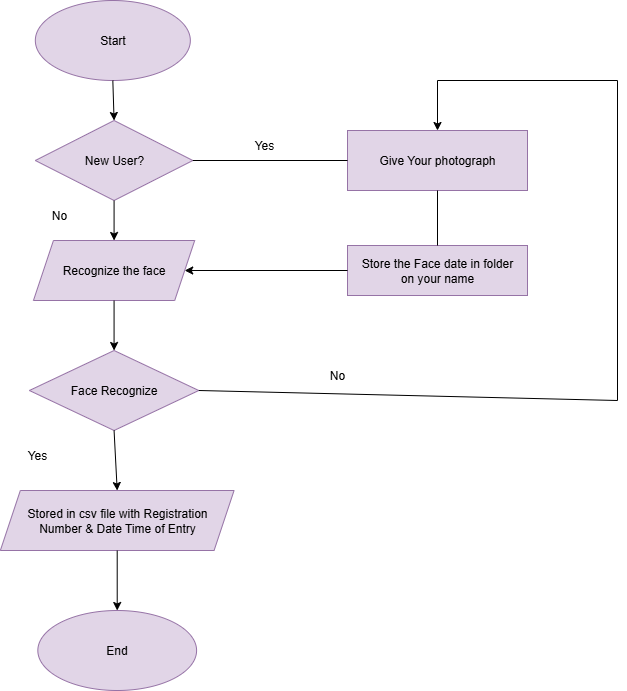

The diagram above was exported from draw.io. Its source (the exported page's mxGraphModel, read from the mxfile embedded in the PNG):
<mxGraphModel dx="1034" dy="570" grid="1" gridSize="10" guides="1" tooltips="1" connect="1" arrows="1" fold="1" page="1" pageScale="1" pageWidth="850" pageHeight="1100" math="0" shadow="0">
  <root>
    <mxCell id="0" />
    <mxCell id="1" parent="0" />
    <mxCell id="0oSA74Ma4_RipOdTDNmD-1" value="Start" style="ellipse;whiteSpace=wrap;html=1;fillColor=#e1d5e7;strokeColor=#9673a6;" vertex="1" parent="1">
      <mxGeometry x="47.830000000000005" y="40" width="155" height="80" as="geometry" />
    </mxCell>
    <mxCell id="0oSA74Ma4_RipOdTDNmD-2" value="New User?" style="rhombus;whiteSpace=wrap;html=1;fillColor=#e1d5e7;strokeColor=#9673a6;" vertex="1" parent="1">
      <mxGeometry x="47.830000000000005" y="160" width="157.5" height="80" as="geometry" />
    </mxCell>
    <mxCell id="0oSA74Ma4_RipOdTDNmD-3" value="Recognize the face" style="shape=parallelogram;perimeter=parallelogramPerimeter;whiteSpace=wrap;html=1;fixedSize=1;fillColor=#e1d5e7;strokeColor=#9673a6;" vertex="1" parent="1">
      <mxGeometry x="45.95" y="280" width="161.25" height="60" as="geometry" />
    </mxCell>
    <mxCell id="0oSA74Ma4_RipOdTDNmD-5" value="Face Recognize" style="rhombus;whiteSpace=wrap;html=1;fillColor=#e1d5e7;strokeColor=#9673a6;" vertex="1" parent="1">
      <mxGeometry x="41.89" y="390" width="169.37" height="80" as="geometry" />
    </mxCell>
    <mxCell id="0oSA74Ma4_RipOdTDNmD-6" value="Stored in csv file with Registration&lt;div&gt;Number &amp;amp; Date Time of Entry&lt;/div&gt;" style="shape=parallelogram;perimeter=parallelogramPerimeter;whiteSpace=wrap;html=1;fixedSize=1;fillColor=#e1d5e7;strokeColor=#9673a6;" vertex="1" parent="1">
      <mxGeometry x="12.840000000000003" y="530" width="233.73" height="60" as="geometry" />
    </mxCell>
    <mxCell id="0oSA74Ma4_RipOdTDNmD-7" value="End" style="ellipse;whiteSpace=wrap;html=1;fillColor=#e1d5e7;strokeColor=#9673a6;" vertex="1" parent="1">
      <mxGeometry x="50.330000000000005" y="650" width="158.75" height="80" as="geometry" />
    </mxCell>
    <mxCell id="0oSA74Ma4_RipOdTDNmD-8" value="" style="endArrow=classic;html=1;rounded=0;exitX=0.5;exitY=1;exitDx=0;exitDy=0;entryX=0.5;entryY=0;entryDx=0;entryDy=0;" edge="1" parent="1" source="0oSA74Ma4_RipOdTDNmD-1" target="0oSA74Ma4_RipOdTDNmD-2">
      <mxGeometry width="50" height="50" relative="1" as="geometry">
        <mxPoint x="430" y="320" as="sourcePoint" />
        <mxPoint x="480" y="270" as="targetPoint" />
      </mxGeometry>
    </mxCell>
    <mxCell id="0oSA74Ma4_RipOdTDNmD-9" value="" style="endArrow=classic;html=1;rounded=0;exitX=0.5;exitY=1;exitDx=0;exitDy=0;entryX=0.5;entryY=0;entryDx=0;entryDy=0;" edge="1" parent="1" source="0oSA74Ma4_RipOdTDNmD-2" target="0oSA74Ma4_RipOdTDNmD-3">
      <mxGeometry width="50" height="50" relative="1" as="geometry">
        <mxPoint x="430" y="290" as="sourcePoint" />
        <mxPoint x="480" y="240" as="targetPoint" />
      </mxGeometry>
    </mxCell>
    <mxCell id="0oSA74Ma4_RipOdTDNmD-10" value="" style="endArrow=classic;html=1;rounded=0;exitX=0.5;exitY=1;exitDx=0;exitDy=0;" edge="1" parent="1" source="0oSA74Ma4_RipOdTDNmD-3" target="0oSA74Ma4_RipOdTDNmD-5">
      <mxGeometry width="50" height="50" relative="1" as="geometry">
        <mxPoint x="430" y="290" as="sourcePoint" />
        <mxPoint x="480" y="240" as="targetPoint" />
      </mxGeometry>
    </mxCell>
    <mxCell id="0oSA74Ma4_RipOdTDNmD-12" value="" style="endArrow=classic;html=1;rounded=0;exitX=0.5;exitY=1;exitDx=0;exitDy=0;entryX=0.5;entryY=0;entryDx=0;entryDy=0;" edge="1" parent="1" source="0oSA74Ma4_RipOdTDNmD-5" target="0oSA74Ma4_RipOdTDNmD-6">
      <mxGeometry width="50" height="50" relative="1" as="geometry">
        <mxPoint x="430" y="410" as="sourcePoint" />
        <mxPoint x="140" y="510" as="targetPoint" />
      </mxGeometry>
    </mxCell>
    <mxCell id="0oSA74Ma4_RipOdTDNmD-13" value="" style="endArrow=classic;html=1;rounded=0;entryX=0.5;entryY=0;entryDx=0;entryDy=0;exitX=0.5;exitY=1;exitDx=0;exitDy=0;" edge="1" parent="1" source="0oSA74Ma4_RipOdTDNmD-6" target="0oSA74Ma4_RipOdTDNmD-7">
      <mxGeometry width="50" height="50" relative="1" as="geometry">
        <mxPoint x="150" y="620" as="sourcePoint" />
        <mxPoint x="530" y="530" as="targetPoint" />
      </mxGeometry>
    </mxCell>
    <mxCell id="0oSA74Ma4_RipOdTDNmD-18" value="Store the Face date in folder&lt;div&gt;on your name&lt;/div&gt;" style="rounded=0;whiteSpace=wrap;html=1;fillColor=#e1d5e7;strokeColor=#9673a6;" vertex="1" parent="1">
      <mxGeometry x="360" y="285" width="180" height="50" as="geometry" />
    </mxCell>
    <mxCell id="0oSA74Ma4_RipOdTDNmD-19" value="Give Your photograph" style="rounded=0;whiteSpace=wrap;html=1;fillColor=#e1d5e7;strokeColor=#9673a6;" vertex="1" parent="1">
      <mxGeometry x="360" y="170" width="180" height="60" as="geometry" />
    </mxCell>
    <mxCell id="0oSA74Ma4_RipOdTDNmD-21" value="" style="endArrow=none;html=1;rounded=0;exitX=1;exitY=0.5;exitDx=0;exitDy=0;" edge="1" parent="1" source="0oSA74Ma4_RipOdTDNmD-2">
      <mxGeometry width="50" height="50" relative="1" as="geometry">
        <mxPoint x="86.56999999999994" y="120" as="sourcePoint" />
        <mxPoint x="360" y="200" as="targetPoint" />
      </mxGeometry>
    </mxCell>
    <mxCell id="0oSA74Ma4_RipOdTDNmD-26" value="" style="endArrow=none;html=1;rounded=0;entryX=0.5;entryY=1;entryDx=0;entryDy=0;exitX=0.5;exitY=0;exitDx=0;exitDy=0;" edge="1" parent="1" source="0oSA74Ma4_RipOdTDNmD-18" target="0oSA74Ma4_RipOdTDNmD-19">
      <mxGeometry width="50" height="50" relative="1" as="geometry">
        <mxPoint x="430" y="330" as="sourcePoint" />
        <mxPoint x="480" y="280" as="targetPoint" />
      </mxGeometry>
    </mxCell>
    <mxCell id="0oSA74Ma4_RipOdTDNmD-27" value="" style="endArrow=classic;html=1;rounded=0;exitX=1;exitY=0.5;exitDx=0;exitDy=0;entryX=0.5;entryY=0;entryDx=0;entryDy=0;" edge="1" parent="1" source="0oSA74Ma4_RipOdTDNmD-5" target="0oSA74Ma4_RipOdTDNmD-19">
      <mxGeometry width="50" height="50" relative="1" as="geometry">
        <mxPoint x="430" y="330" as="sourcePoint" />
        <mxPoint x="450" y="160" as="targetPoint" />
        <Array as="points">
          <mxPoint x="630" y="440" />
          <mxPoint x="630" y="120" />
          <mxPoint x="450" y="120" />
        </Array>
      </mxGeometry>
    </mxCell>
    <mxCell id="0oSA74Ma4_RipOdTDNmD-28" value="" style="endArrow=classic;html=1;rounded=0;entryX=1;entryY=0.5;entryDx=0;entryDy=0;exitX=0;exitY=0.5;exitDx=0;exitDy=0;" edge="1" parent="1" source="0oSA74Ma4_RipOdTDNmD-18" target="0oSA74Ma4_RipOdTDNmD-3">
      <mxGeometry width="50" height="50" relative="1" as="geometry">
        <mxPoint x="230" y="390" as="sourcePoint" />
        <mxPoint x="280" y="340" as="targetPoint" />
      </mxGeometry>
    </mxCell>
    <mxCell id="0oSA74Ma4_RipOdTDNmD-29" value="Yes" style="text;html=1;align=center;verticalAlign=middle;whiteSpace=wrap;rounded=0;" vertex="1" parent="1">
      <mxGeometry x="247" y="170" width="60" height="30" as="geometry" />
    </mxCell>
    <mxCell id="0oSA74Ma4_RipOdTDNmD-30" value="Yes" style="text;html=1;align=center;verticalAlign=middle;whiteSpace=wrap;rounded=0;" vertex="1" parent="1">
      <mxGeometry x="20" y="480" width="60" height="30" as="geometry" />
    </mxCell>
    <mxCell id="0oSA74Ma4_RipOdTDNmD-31" value="No" style="text;html=1;align=center;verticalAlign=middle;whiteSpace=wrap;rounded=0;" vertex="1" parent="1">
      <mxGeometry x="320" y="400" width="60" height="30" as="geometry" />
    </mxCell>
    <mxCell id="0oSA74Ma4_RipOdTDNmD-33" value="No" style="text;html=1;align=center;verticalAlign=middle;whiteSpace=wrap;rounded=0;" vertex="1" parent="1">
      <mxGeometry x="41.889999999999986" y="240" width="60" height="30" as="geometry" />
    </mxCell>
  </root>
</mxGraphModel>